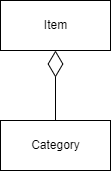

The diagram above was exported from draw.io. Its source (the exported page's mxGraphModel, read from the mxfile embedded in the PNG):
<mxGraphModel dx="912" dy="787" grid="1" gridSize="10" guides="1" tooltips="1" connect="1" arrows="1" fold="1" page="1" pageScale="1" pageWidth="1100" pageHeight="850" math="0" shadow="0">
  <root>
    <mxCell id="0" />
    <mxCell id="1" parent="0" />
    <mxCell id="2" value="Item" style="html=1;" vertex="1" parent="1">
      <mxGeometry x="40" y="40" width="110" height="50" as="geometry" />
    </mxCell>
    <mxCell id="3" value="" style="endArrow=diamondThin;endFill=0;endSize=24;html=1;" edge="1" parent="1" source="4" target="2">
      <mxGeometry width="160" relative="1" as="geometry">
        <mxPoint x="100" y="280" as="sourcePoint" />
        <mxPoint x="260" y="280" as="targetPoint" />
      </mxGeometry>
    </mxCell>
    <mxCell id="4" value="Category" style="html=1;" vertex="1" parent="1">
      <mxGeometry x="40" y="160" width="110" height="50" as="geometry" />
    </mxCell>
  </root>
</mxGraphModel>